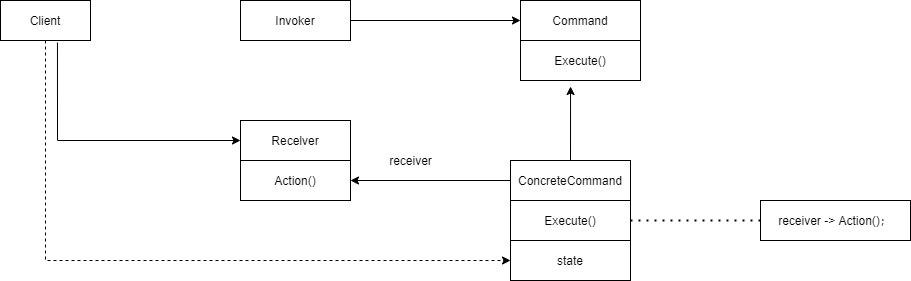

The diagram above was exported from draw.io. Its source (the exported page's mxGraphModel, read from the mxfile embedded in the PNG):
<mxGraphModel dx="828" dy="500" grid="1" gridSize="10" guides="1" tooltips="1" connect="1" arrows="1" fold="1" page="1" pageScale="1" pageWidth="1169" pageHeight="827" math="0" shadow="0">
  <root>
    <mxCell id="0" />
    <mxCell id="1" parent="0" />
    <mxCell id="bin5ovR2lCl-XMdJbHlF-1" value="Client" style="rounded=0;whiteSpace=wrap;html=1;" vertex="1" parent="1">
      <mxGeometry x="80" y="80" width="90" height="40" as="geometry" />
    </mxCell>
    <mxCell id="bin5ovR2lCl-XMdJbHlF-2" value="Invoker" style="rounded=0;whiteSpace=wrap;html=1;" vertex="1" parent="1">
      <mxGeometry x="320" y="80" width="110" height="40" as="geometry" />
    </mxCell>
    <mxCell id="bin5ovR2lCl-XMdJbHlF-3" value="Command" style="rounded=0;whiteSpace=wrap;html=1;" vertex="1" parent="1">
      <mxGeometry x="600" y="80" width="120" height="40" as="geometry" />
    </mxCell>
    <mxCell id="bin5ovR2lCl-XMdJbHlF-4" value="Execute()" style="rounded=0;whiteSpace=wrap;html=1;" vertex="1" parent="1">
      <mxGeometry x="600" y="120" width="120" height="40" as="geometry" />
    </mxCell>
    <mxCell id="bin5ovR2lCl-XMdJbHlF-5" value="Recelver" style="rounded=0;whiteSpace=wrap;html=1;" vertex="1" parent="1">
      <mxGeometry x="320" y="200" width="110" height="40" as="geometry" />
    </mxCell>
    <mxCell id="bin5ovR2lCl-XMdJbHlF-6" value="Action()" style="rounded=0;whiteSpace=wrap;html=1;" vertex="1" parent="1">
      <mxGeometry x="320" y="240" width="110" height="40" as="geometry" />
    </mxCell>
    <mxCell id="bin5ovR2lCl-XMdJbHlF-7" value="ConcreteCommand" style="rounded=0;whiteSpace=wrap;html=1;" vertex="1" parent="1">
      <mxGeometry x="590" y="240" width="120" height="40" as="geometry" />
    </mxCell>
    <mxCell id="bin5ovR2lCl-XMdJbHlF-8" value="Execute()" style="rounded=0;whiteSpace=wrap;html=1;" vertex="1" parent="1">
      <mxGeometry x="590" y="280" width="120" height="40" as="geometry" />
    </mxCell>
    <mxCell id="bin5ovR2lCl-XMdJbHlF-9" value="state" style="rounded=0;whiteSpace=wrap;html=1;" vertex="1" parent="1">
      <mxGeometry x="590" y="320" width="120" height="40" as="geometry" />
    </mxCell>
    <mxCell id="bin5ovR2lCl-XMdJbHlF-10" value="receiver -&amp;gt; Action()；" style="rounded=0;whiteSpace=wrap;html=1;" vertex="1" parent="1">
      <mxGeometry x="840" y="280" width="150" height="40" as="geometry" />
    </mxCell>
    <mxCell id="bin5ovR2lCl-XMdJbHlF-11" value="" style="endArrow=classic;html=1;rounded=0;exitX=0.5;exitY=1;exitDx=0;exitDy=0;entryX=0;entryY=0.5;entryDx=0;entryDy=0;dashed=1;" edge="1" parent="1" source="bin5ovR2lCl-XMdJbHlF-1" target="bin5ovR2lCl-XMdJbHlF-9">
      <mxGeometry width="50" height="50" relative="1" as="geometry">
        <mxPoint x="380" y="200" as="sourcePoint" />
        <mxPoint x="430" y="150" as="targetPoint" />
        <Array as="points">
          <mxPoint x="125" y="340" />
        </Array>
      </mxGeometry>
    </mxCell>
    <mxCell id="bin5ovR2lCl-XMdJbHlF-12" value="" style="endArrow=classic;html=1;rounded=0;exitX=0.633;exitY=1.05;exitDx=0;exitDy=0;exitPerimeter=0;entryX=0;entryY=0.5;entryDx=0;entryDy=0;" edge="1" parent="1" source="bin5ovR2lCl-XMdJbHlF-1" target="bin5ovR2lCl-XMdJbHlF-5">
      <mxGeometry width="50" height="50" relative="1" as="geometry">
        <mxPoint x="380" y="200" as="sourcePoint" />
        <mxPoint x="430" y="150" as="targetPoint" />
        <Array as="points">
          <mxPoint x="137" y="220" />
        </Array>
      </mxGeometry>
    </mxCell>
    <mxCell id="bin5ovR2lCl-XMdJbHlF-13" value="" style="endArrow=classic;html=1;rounded=0;exitX=0;exitY=0.5;exitDx=0;exitDy=0;entryX=1;entryY=0.5;entryDx=0;entryDy=0;" edge="1" parent="1" source="bin5ovR2lCl-XMdJbHlF-7" target="bin5ovR2lCl-XMdJbHlF-6">
      <mxGeometry width="50" height="50" relative="1" as="geometry">
        <mxPoint x="530" y="200" as="sourcePoint" />
        <mxPoint x="580" y="150" as="targetPoint" />
      </mxGeometry>
    </mxCell>
    <mxCell id="bin5ovR2lCl-XMdJbHlF-14" value="receiver" style="text;html=1;align=center;verticalAlign=middle;resizable=0;points=[];autosize=1;strokeColor=none;fillColor=none;" vertex="1" parent="1">
      <mxGeometry x="460" y="230" width="60" height="20" as="geometry" />
    </mxCell>
    <mxCell id="bin5ovR2lCl-XMdJbHlF-15" value="" style="endArrow=classic;html=1;rounded=0;entryX=0;entryY=0.5;entryDx=0;entryDy=0;" edge="1" parent="1" source="bin5ovR2lCl-XMdJbHlF-2" target="bin5ovR2lCl-XMdJbHlF-3">
      <mxGeometry width="50" height="50" relative="1" as="geometry">
        <mxPoint x="530" y="200" as="sourcePoint" />
        <mxPoint x="580" y="150" as="targetPoint" />
      </mxGeometry>
    </mxCell>
    <mxCell id="bin5ovR2lCl-XMdJbHlF-16" value="" style="endArrow=classic;html=1;rounded=0;entryX=0.417;entryY=1.15;entryDx=0;entryDy=0;exitX=0.5;exitY=0;exitDx=0;exitDy=0;entryPerimeter=0;" edge="1" parent="1" source="bin5ovR2lCl-XMdJbHlF-7" target="bin5ovR2lCl-XMdJbHlF-4">
      <mxGeometry width="50" height="50" relative="1" as="geometry">
        <mxPoint x="530" y="200" as="sourcePoint" />
        <mxPoint x="580" y="150" as="targetPoint" />
      </mxGeometry>
    </mxCell>
    <mxCell id="bin5ovR2lCl-XMdJbHlF-17" value="" style="endArrow=none;dashed=1;html=1;dashPattern=1 3;strokeWidth=2;rounded=0;entryX=0;entryY=0.5;entryDx=0;entryDy=0;" edge="1" parent="1" source="bin5ovR2lCl-XMdJbHlF-8" target="bin5ovR2lCl-XMdJbHlF-10">
      <mxGeometry width="50" height="50" relative="1" as="geometry">
        <mxPoint x="530" y="200" as="sourcePoint" />
        <mxPoint x="580" y="150" as="targetPoint" />
      </mxGeometry>
    </mxCell>
  </root>
</mxGraphModel>